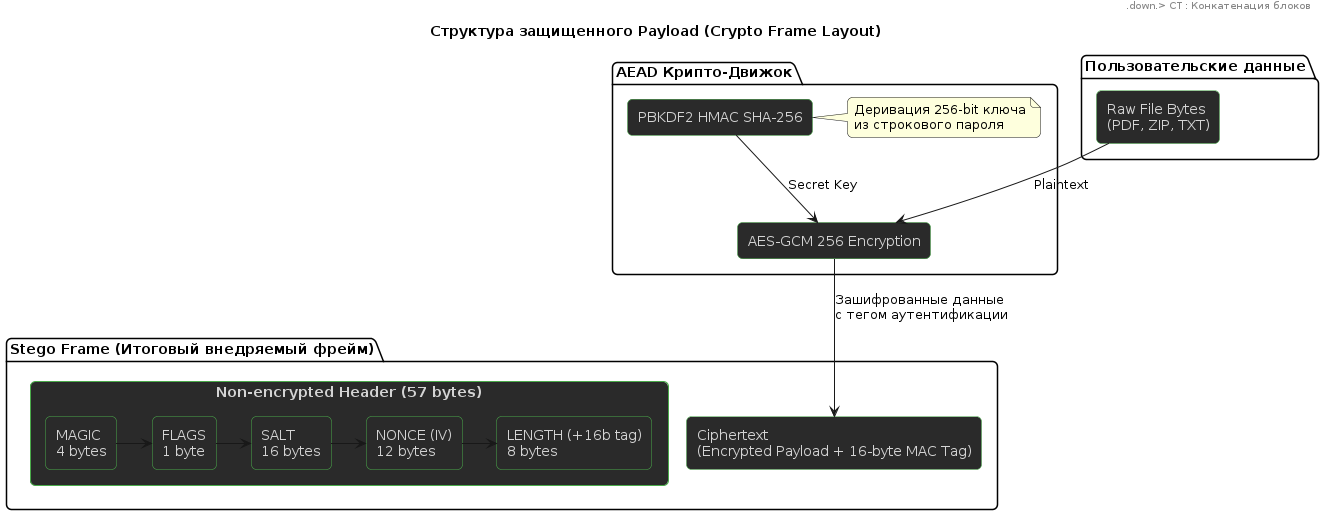

The diagram above was rendered by PlantUML. Its source (embedded in the PNG):
@startuml
skinparam componentStyle rectangle
skinparam roundcorner 10
skinparam backgroundColor transparent
skinparam component {
  BackgroundColor #2A2A2A
  BorderColor #4AAA4A
  FontColor #D4D4D4
}

title "Структура защищенного Payload (Crypto Frame Layout)"

package "Пользовательские данные" {
  [Raw File Bytes\n(PDF, ZIP, TXT)] as Raw
}

package "AEAD Крипто-Движок" {
  [PBKDF2 HMAC SHA-256] as KDF
  note right of KDF : Деривация 256-bit ключа\nиз строкового пароля
  [AES-GCM 256 Encryption] as Cipher
  
  Raw --> Cipher : Plaintext
  KDF --> Cipher : Secret Key
}

package "Stego Frame (Итоговый внедряемый фрейм)" {
  component "Non-encrypted Header (57 bytes)" {
    [MAGIC\n4 bytes] as F1
    [FLAGS\n1 byte] as F2
    [SALT\n16 bytes] as F3
    [NONCE (IV)\n12 bytes] as F4
    [LENGTH (+16b tag)\n8 bytes] as F5
    F1 -right-> F2
    F2 -right-> F3
    F3 -right-> F4
    F4 -right-> F5
  }
  
  [Ciphertext\n(Encrypted Payload + 16-byte MAC Tag)] as CT
  
  Cipher --> CT : Зашифрованные данные \nс тегом аутентификации
  Header .down.> CT : Конкатенация блоков
}
@enduml